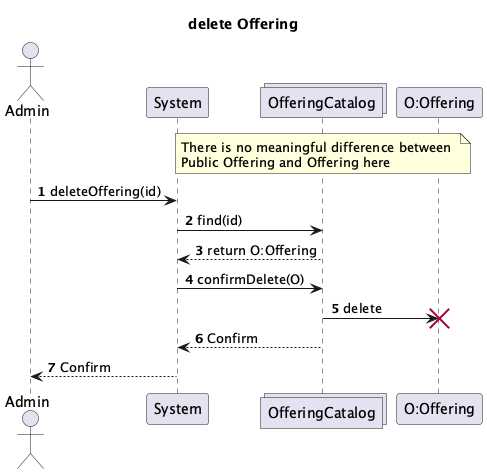

The diagram above was rendered by PlantUML. Its source (embedded in the PNG):
@startuml
actor Admin
participant System
collections OfferingCatalog
participant "O:Offering"

note over of OfferingCatalog
There is no meaningful difference between 
Public Offering and Offering here
end note

title delete Offering

autonumber

Admin -> System : deleteOffering(id)
System -> OfferingCatalog : find(id)
OfferingCatalog --> System : return O:Offering
System -> OfferingCatalog : confirmDelete(O)
OfferingCatalog -> "O:Offering" !! : delete
OfferingCatalog --> System : Confirm
System --> Admin : Confirm

@enduml